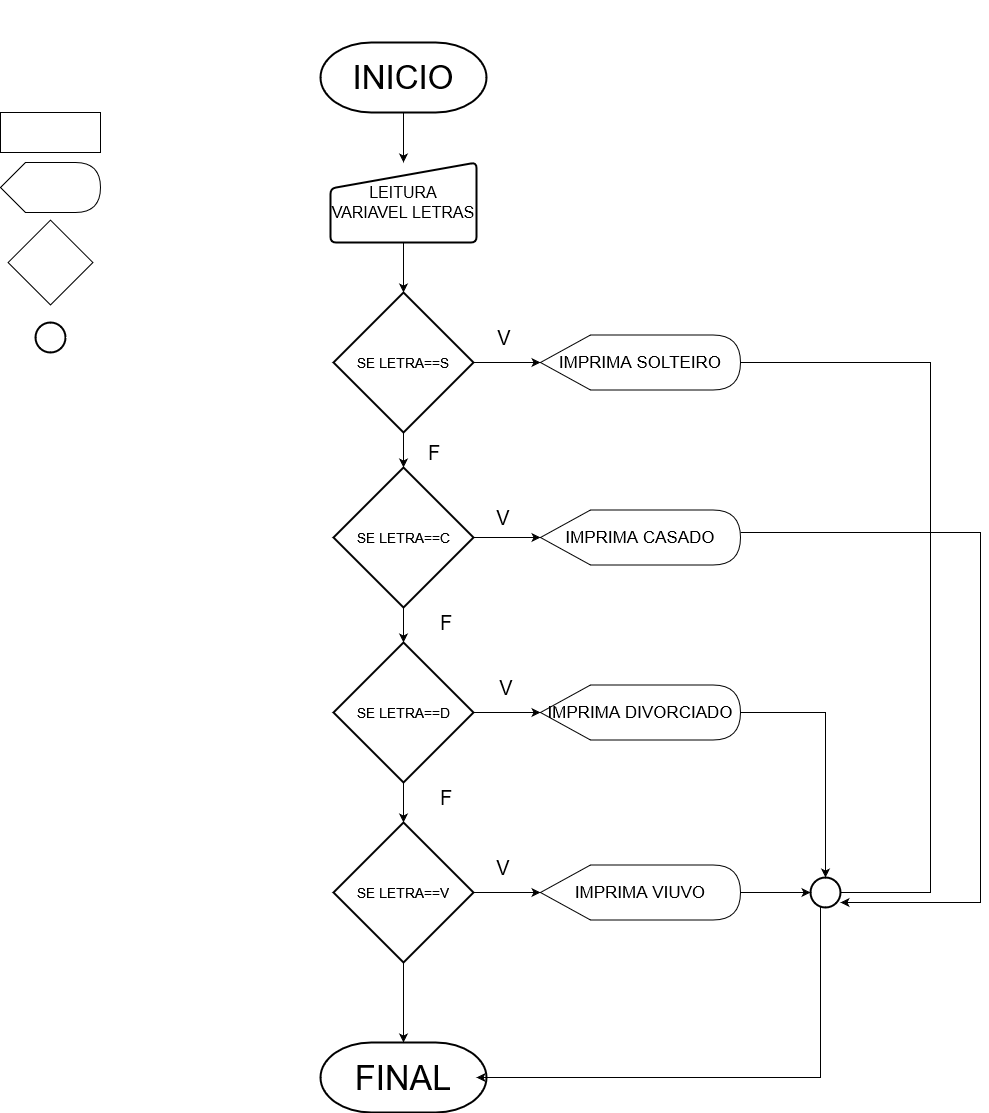

The diagram above was exported from draw.io. Its source (the exported page's mxGraphModel, read from the mxfile embedded in the PNG):
<mxGraphModel dx="1760" dy="2013" grid="1" gridSize="10" guides="1" tooltips="1" connect="1" arrows="1" fold="1" page="1" pageScale="1" pageWidth="827" pageHeight="1169" math="0" shadow="0">
  <root>
    <mxCell id="0" />
    <mxCell id="1" parent="0" />
    <mxCell id="2YfyIhOvXKWT7bT9Da6l-19" value="" style="edgeStyle=orthogonalEdgeStyle;rounded=0;orthogonalLoop=1;jettySize=auto;html=1;" parent="1" source="2YfyIhOvXKWT7bT9Da6l-4" target="2YfyIhOvXKWT7bT9Da6l-15" edge="1">
      <mxGeometry relative="1" as="geometry" />
    </mxCell>
    <mxCell id="2YfyIhOvXKWT7bT9Da6l-4" value="&lt;font style=&quot;font-size: 16px;&quot;&gt;LEITURA VARIAVEL LETRAS&lt;/font&gt;" style="html=1;strokeWidth=2;shape=manualInput;whiteSpace=wrap;rounded=1;size=26;arcSize=11;" parent="1" vertex="1">
      <mxGeometry x="340" y="140" width="146" height="80" as="geometry" />
    </mxCell>
    <mxCell id="2YfyIhOvXKWT7bT9Da6l-6" value="&lt;div&gt;&lt;br&gt;&lt;/div&gt;&lt;div&gt;&lt;br&gt;&lt;/div&gt;&lt;div&gt;&lt;br&gt;&lt;/div&gt;&lt;div&gt;&lt;br&gt;&lt;/div&gt;&lt;div&gt;&lt;br&gt;&lt;/div&gt;&lt;div&gt;&lt;br&gt;&lt;/div&gt;&lt;div&gt;&lt;br&gt;&lt;/div&gt;&lt;div&gt;&lt;br&gt;&lt;/div&gt;&lt;div&gt;&lt;br&gt;&lt;/div&gt;&lt;div&gt;&lt;br&gt;&lt;/div&gt;&lt;div&gt;&lt;br&gt;&lt;/div&gt;&lt;div&gt;&lt;br&gt;&lt;/div&gt;&lt;div&gt;&lt;br&gt;&lt;/div&gt;&lt;div&gt;&lt;br&gt;&lt;/div&gt;&lt;div&gt;&lt;br&gt;&lt;/div&gt;&lt;div&gt;&lt;br&gt;&lt;/div&gt;&lt;div&gt;&lt;br&gt;&lt;/div&gt;&lt;div&gt;&lt;br&gt;&lt;/div&gt;&lt;div&gt;&lt;br&gt;&lt;/div&gt;&lt;div&gt;&lt;br&gt;&lt;/div&gt;&lt;div&gt;&lt;br&gt;&lt;/div&gt;&lt;div&gt;&lt;br&gt;&lt;/div&gt;&lt;div&gt;&lt;br&gt;&lt;/div&gt;&lt;div&gt;&lt;br&gt;&lt;/div&gt;&lt;div&gt;&lt;br&gt;&lt;/div&gt;&lt;div&gt;&lt;br&gt;&lt;/div&gt;" style="shape=display;whiteSpace=wrap;html=1;" parent="1" vertex="1">
      <mxGeometry x="10" y="140" width="100" height="50" as="geometry" />
    </mxCell>
    <mxCell id="2YfyIhOvXKWT7bT9Da6l-7" value="" style="rounded=0;whiteSpace=wrap;html=1;" parent="1" vertex="1">
      <mxGeometry x="10" y="90" width="100" height="40" as="geometry" />
    </mxCell>
    <mxCell id="2YfyIhOvXKWT7bT9Da6l-9" value="" style="whiteSpace=wrap;html=1;aspect=fixed;rotation=45;" parent="1" vertex="1">
      <mxGeometry x="30" y="210" width="60" height="60" as="geometry" />
    </mxCell>
    <mxCell id="2YfyIhOvXKWT7bT9Da6l-17" value="" style="edgeStyle=orthogonalEdgeStyle;rounded=0;orthogonalLoop=1;jettySize=auto;html=1;" parent="1" source="2YfyIhOvXKWT7bT9Da6l-10" target="2YfyIhOvXKWT7bT9Da6l-4" edge="1">
      <mxGeometry relative="1" as="geometry" />
    </mxCell>
    <mxCell id="2YfyIhOvXKWT7bT9Da6l-10" value="&lt;font style=&quot;font-size: 33px;&quot;&gt;INICIO&lt;/font&gt;" style="strokeWidth=2;html=1;shape=mxgraph.flowchart.terminator;whiteSpace=wrap;" parent="1" vertex="1">
      <mxGeometry x="330" y="20" width="166" height="70" as="geometry" />
    </mxCell>
    <mxCell id="2YfyIhOvXKWT7bT9Da6l-11" value="&lt;font style=&quot;font-size: 34px;&quot;&gt;FINAL&lt;/font&gt;" style="strokeWidth=2;html=1;shape=mxgraph.flowchart.terminator;whiteSpace=wrap;" parent="1" vertex="1">
      <mxGeometry x="330" y="1020" width="166" height="70" as="geometry" />
    </mxCell>
    <mxCell id="2YfyIhOvXKWT7bT9Da6l-13" value="" style="strokeWidth=2;html=1;shape=mxgraph.flowchart.start_2;whiteSpace=wrap;" parent="1" vertex="1">
      <mxGeometry x="45" y="300" width="30" height="30" as="geometry" />
    </mxCell>
    <mxCell id="2YfyIhOvXKWT7bT9Da6l-21" value="" style="edgeStyle=orthogonalEdgeStyle;rounded=0;orthogonalLoop=1;jettySize=auto;html=1;" parent="1" source="2YfyIhOvXKWT7bT9Da6l-15" target="2YfyIhOvXKWT7bT9Da6l-20" edge="1">
      <mxGeometry relative="1" as="geometry" />
    </mxCell>
    <mxCell id="2YfyIhOvXKWT7bT9Da6l-23" value="" style="edgeStyle=orthogonalEdgeStyle;rounded=0;orthogonalLoop=1;jettySize=auto;html=1;" parent="1" source="2YfyIhOvXKWT7bT9Da6l-15" target="2YfyIhOvXKWT7bT9Da6l-22" edge="1">
      <mxGeometry relative="1" as="geometry" />
    </mxCell>
    <mxCell id="2YfyIhOvXKWT7bT9Da6l-15" value="&lt;font style=&quot;font-size: 14px;&quot;&gt;SE LETRA==S&lt;/font&gt;" style="strokeWidth=2;html=1;shape=mxgraph.flowchart.decision;whiteSpace=wrap;" parent="1" vertex="1">
      <mxGeometry x="343" y="270" width="140" height="140" as="geometry" />
    </mxCell>
    <mxCell id="Lf8xySKWwWb54gkCrwOy-7" style="edgeStyle=orthogonalEdgeStyle;rounded=0;orthogonalLoop=1;jettySize=auto;html=1;entryX=0.855;entryY=0.145;entryDx=0;entryDy=0;entryPerimeter=0;" edge="1" parent="1" source="2YfyIhOvXKWT7bT9Da6l-20" target="Lf8xySKWwWb54gkCrwOy-1">
      <mxGeometry relative="1" as="geometry">
        <mxPoint x="830" y="520" as="targetPoint" />
        <Array as="points">
          <mxPoint x="940" y="340" />
          <mxPoint x="940" y="870" />
          <mxPoint x="846" y="870" />
        </Array>
      </mxGeometry>
    </mxCell>
    <mxCell id="2YfyIhOvXKWT7bT9Da6l-20" value="&lt;font style=&quot;font-size: 17px;&quot;&gt;IMPRIMA SOLTEIRO&lt;/font&gt;" style="shape=display;whiteSpace=wrap;html=1;" parent="1" vertex="1">
      <mxGeometry x="550" y="312.5" width="200" height="55" as="geometry" />
    </mxCell>
    <mxCell id="2YfyIhOvXKWT7bT9Da6l-25" value="" style="edgeStyle=orthogonalEdgeStyle;rounded=0;orthogonalLoop=1;jettySize=auto;html=1;" parent="1" source="2YfyIhOvXKWT7bT9Da6l-22" target="2YfyIhOvXKWT7bT9Da6l-24" edge="1">
      <mxGeometry relative="1" as="geometry" />
    </mxCell>
    <mxCell id="2YfyIhOvXKWT7bT9Da6l-33" value="" style="edgeStyle=orthogonalEdgeStyle;rounded=0;orthogonalLoop=1;jettySize=auto;html=1;" parent="1" source="2YfyIhOvXKWT7bT9Da6l-22" target="2YfyIhOvXKWT7bT9Da6l-26" edge="1">
      <mxGeometry relative="1" as="geometry" />
    </mxCell>
    <mxCell id="2YfyIhOvXKWT7bT9Da6l-22" value="&lt;font style=&quot;font-size: 14px;&quot;&gt;SE LETRA==C&lt;/font&gt;" style="strokeWidth=2;html=1;shape=mxgraph.flowchart.decision;whiteSpace=wrap;" parent="1" vertex="1">
      <mxGeometry x="343" y="445" width="140" height="140" as="geometry" />
    </mxCell>
    <mxCell id="Lf8xySKWwWb54gkCrwOy-6" style="edgeStyle=orthogonalEdgeStyle;rounded=0;orthogonalLoop=1;jettySize=auto;html=1;" edge="1" parent="1" source="2YfyIhOvXKWT7bT9Da6l-24" target="Lf8xySKWwWb54gkCrwOy-1">
      <mxGeometry relative="1" as="geometry">
        <mxPoint x="830" y="690" as="targetPoint" />
        <Array as="points">
          <mxPoint x="990" y="510" />
          <mxPoint x="990" y="880" />
        </Array>
      </mxGeometry>
    </mxCell>
    <mxCell id="2YfyIhOvXKWT7bT9Da6l-24" value="&lt;font style=&quot;font-size: 17px;&quot;&gt;IMPRIMA CASADO&lt;/font&gt;" style="shape=display;whiteSpace=wrap;html=1;" parent="1" vertex="1">
      <mxGeometry x="550" y="487.5" width="200" height="55" as="geometry" />
    </mxCell>
    <mxCell id="2YfyIhOvXKWT7bT9Da6l-34" value="" style="edgeStyle=orthogonalEdgeStyle;rounded=0;orthogonalLoop=1;jettySize=auto;html=1;" parent="1" source="2YfyIhOvXKWT7bT9Da6l-26" target="2YfyIhOvXKWT7bT9Da6l-27" edge="1">
      <mxGeometry relative="1" as="geometry" />
    </mxCell>
    <mxCell id="2YfyIhOvXKWT7bT9Da6l-38" value="" style="edgeStyle=orthogonalEdgeStyle;rounded=0;orthogonalLoop=1;jettySize=auto;html=1;" parent="1" source="2YfyIhOvXKWT7bT9Da6l-26" target="2YfyIhOvXKWT7bT9Da6l-37" edge="1">
      <mxGeometry relative="1" as="geometry" />
    </mxCell>
    <mxCell id="2YfyIhOvXKWT7bT9Da6l-26" value="&lt;font style=&quot;font-size: 14px;&quot;&gt;SE LETRA==D&lt;/font&gt;" style="strokeWidth=2;html=1;shape=mxgraph.flowchart.decision;whiteSpace=wrap;" parent="1" vertex="1">
      <mxGeometry x="343" y="620" width="140" height="140" as="geometry" />
    </mxCell>
    <mxCell id="Lf8xySKWwWb54gkCrwOy-4" style="edgeStyle=orthogonalEdgeStyle;rounded=0;orthogonalLoop=1;jettySize=auto;html=1;entryX=0.5;entryY=0;entryDx=0;entryDy=0;entryPerimeter=0;" edge="1" parent="1" source="2YfyIhOvXKWT7bT9Da6l-27" target="Lf8xySKWwWb54gkCrwOy-1">
      <mxGeometry relative="1" as="geometry">
        <mxPoint x="830" y="850" as="targetPoint" />
        <Array as="points">
          <mxPoint x="835" y="690" />
        </Array>
      </mxGeometry>
    </mxCell>
    <mxCell id="2YfyIhOvXKWT7bT9Da6l-27" value="&lt;font style=&quot;font-size: 17px;&quot;&gt;IMPRIMA DIVORCIADO&lt;/font&gt;" style="shape=display;whiteSpace=wrap;html=1;" parent="1" vertex="1">
      <mxGeometry x="550" y="662.5" width="200" height="55" as="geometry" />
    </mxCell>
    <mxCell id="2YfyIhOvXKWT7bT9Da6l-28" value="&lt;font style=&quot;font-size: 20px;&quot;&gt;V&lt;/font&gt;" style="text;html=1;align=center;verticalAlign=middle;whiteSpace=wrap;rounded=0;" parent="1" vertex="1">
      <mxGeometry x="484" y="300" width="60" height="30" as="geometry" />
    </mxCell>
    <mxCell id="2YfyIhOvXKWT7bT9Da6l-29" value="&lt;font style=&quot;font-size: 20px;&quot;&gt;V&lt;/font&gt;" style="text;html=1;align=center;verticalAlign=middle;whiteSpace=wrap;rounded=0;" parent="1" vertex="1">
      <mxGeometry x="483" y="480" width="60" height="30" as="geometry" />
    </mxCell>
    <mxCell id="2YfyIhOvXKWT7bT9Da6l-32" value="&lt;font style=&quot;font-size: 20px;&quot;&gt;F&lt;/font&gt;" style="text;html=1;align=center;verticalAlign=middle;whiteSpace=wrap;rounded=0;" parent="1" vertex="1">
      <mxGeometry x="414" y="415" width="60" height="30" as="geometry" />
    </mxCell>
    <mxCell id="2YfyIhOvXKWT7bT9Da6l-35" value="&lt;font style=&quot;font-size: 20px;&quot;&gt;V&lt;/font&gt;" style="text;html=1;align=center;verticalAlign=middle;whiteSpace=wrap;rounded=0;" parent="1" vertex="1">
      <mxGeometry x="486" y="650" width="60" height="30" as="geometry" />
    </mxCell>
    <mxCell id="2YfyIhOvXKWT7bT9Da6l-36" value="&lt;font style=&quot;font-size: 20px;&quot;&gt;F&lt;/font&gt;" style="text;html=1;align=center;verticalAlign=middle;whiteSpace=wrap;rounded=0;" parent="1" vertex="1">
      <mxGeometry x="426" y="585" width="60" height="30" as="geometry" />
    </mxCell>
    <mxCell id="2YfyIhOvXKWT7bT9Da6l-40" value="" style="edgeStyle=orthogonalEdgeStyle;rounded=0;orthogonalLoop=1;jettySize=auto;html=1;" parent="1" source="2YfyIhOvXKWT7bT9Da6l-37" target="2YfyIhOvXKWT7bT9Da6l-39" edge="1">
      <mxGeometry relative="1" as="geometry" />
    </mxCell>
    <mxCell id="2YfyIhOvXKWT7bT9Da6l-44" value="" style="edgeStyle=orthogonalEdgeStyle;rounded=0;orthogonalLoop=1;jettySize=auto;html=1;" parent="1" source="2YfyIhOvXKWT7bT9Da6l-37" target="2YfyIhOvXKWT7bT9Da6l-11" edge="1">
      <mxGeometry relative="1" as="geometry" />
    </mxCell>
    <mxCell id="2YfyIhOvXKWT7bT9Da6l-37" value="&lt;font style=&quot;font-size: 14px;&quot;&gt;SE LETRA==V&lt;/font&gt;" style="strokeWidth=2;html=1;shape=mxgraph.flowchart.decision;whiteSpace=wrap;" parent="1" vertex="1">
      <mxGeometry x="343" y="800" width="140" height="140" as="geometry" />
    </mxCell>
    <mxCell id="Lf8xySKWwWb54gkCrwOy-3" value="" style="edgeStyle=orthogonalEdgeStyle;rounded=0;orthogonalLoop=1;jettySize=auto;html=1;" edge="1" parent="1" source="2YfyIhOvXKWT7bT9Da6l-39" target="Lf8xySKWwWb54gkCrwOy-1">
      <mxGeometry relative="1" as="geometry" />
    </mxCell>
    <mxCell id="2YfyIhOvXKWT7bT9Da6l-39" value="&lt;font style=&quot;font-size: 17px;&quot;&gt;IMPRIMA VIUVO&lt;/font&gt;" style="shape=display;whiteSpace=wrap;html=1;" parent="1" vertex="1">
      <mxGeometry x="550" y="842.5" width="200" height="55" as="geometry" />
    </mxCell>
    <mxCell id="2YfyIhOvXKWT7bT9Da6l-41" value="&lt;font style=&quot;font-size: 20px;&quot;&gt;V&lt;/font&gt;" style="text;html=1;align=center;verticalAlign=middle;whiteSpace=wrap;rounded=0;" parent="1" vertex="1">
      <mxGeometry x="483" y="830" width="60" height="30" as="geometry" />
    </mxCell>
    <mxCell id="2YfyIhOvXKWT7bT9Da6l-43" value="&lt;font style=&quot;font-size: 20px;&quot;&gt;F&lt;/font&gt;" style="text;html=1;align=center;verticalAlign=middle;whiteSpace=wrap;rounded=0;" parent="1" vertex="1">
      <mxGeometry x="426" y="760" width="60" height="30" as="geometry" />
    </mxCell>
    <mxCell id="Lf8xySKWwWb54gkCrwOy-2" style="edgeStyle=orthogonalEdgeStyle;rounded=0;orthogonalLoop=1;jettySize=auto;html=1;" edge="1" parent="1">
      <mxGeometry relative="1" as="geometry">
        <mxPoint x="486" y="1055" as="targetPoint" />
        <mxPoint x="830" y="880" as="sourcePoint" />
        <Array as="points">
          <mxPoint x="830" y="1055" />
        </Array>
      </mxGeometry>
    </mxCell>
    <mxCell id="Lf8xySKWwWb54gkCrwOy-1" value="" style="strokeWidth=2;html=1;shape=mxgraph.flowchart.start_2;whiteSpace=wrap;" vertex="1" parent="1">
      <mxGeometry x="820" y="855" width="30" height="30" as="geometry" />
    </mxCell>
  </root>
</mxGraphModel>